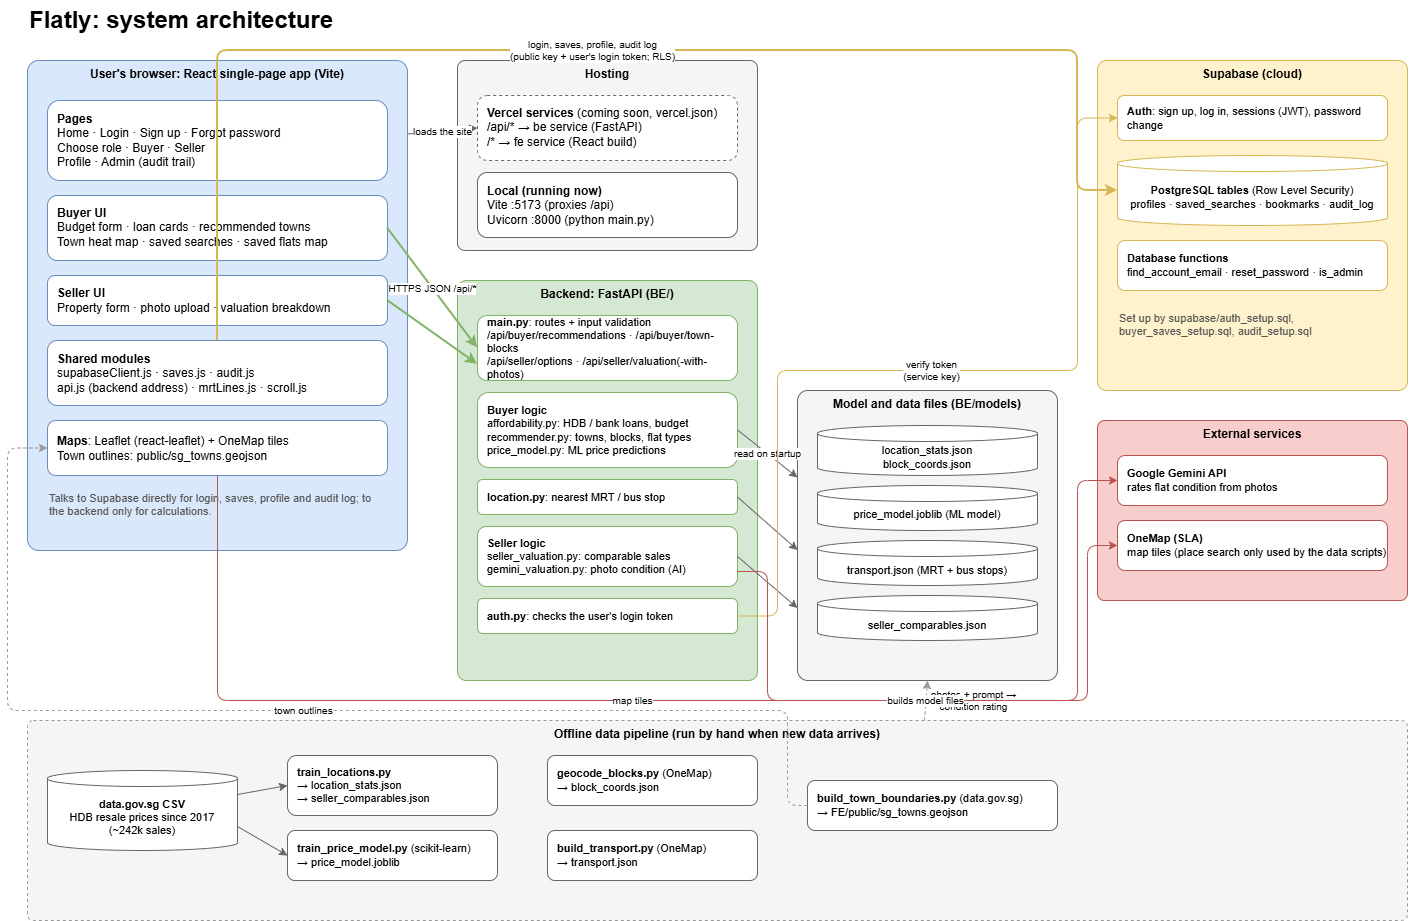

The diagram above was exported from draw.io. Its source (the exported page's mxGraphModel, read from the mxfile embedded in the PNG):
<mxGraphModel dx="1207" dy="1076" grid="1" gridSize="10" guides="1" tooltips="1" connect="1" arrows="1" fold="1" page="1" pageScale="1" pageWidth="1460" pageHeight="960" math="0" shadow="0">
  <root>
    <mxCell id="0" />
    <mxCell id="1" parent="0" />
    <mxCell id="title" parent="1" style="text;html=1;fontSize=24;fontStyle=1;align=left;verticalAlign=middle;" value="Flatly: system architecture" vertex="1">
      <mxGeometry height="40" width="600" x="40" y="10" as="geometry" />
    </mxCell>
    <mxCell id="browser" parent="1" style="rounded=1;whiteSpace=wrap;html=1;fillColor=#dae8fc;strokeColor=#6c8ebf;verticalAlign=top;fontStyle=1;arcSize=3;" value="User's browser: React single-page app (Vite)" vertex="1">
      <mxGeometry height="490" width="380" x="40" y="70" as="geometry" />
    </mxCell>
    <mxCell id="fe_pages" parent="1" style="rounded=1;whiteSpace=wrap;html=1;fillColor=#ffffff;strokeColor=#6c8ebf;align=left;spacingLeft=8;" value="&lt;b&gt;Pages&lt;/b&gt;&lt;br&gt;Home · Login · Sign up · Forgot password&lt;br&gt;Choose role · Buyer · Seller&lt;br&gt;Profile · Admin (audit trail)" vertex="1">
      <mxGeometry height="80" width="340" x="60" y="110" as="geometry" />
    </mxCell>
    <mxCell id="fe_buyer" parent="1" style="rounded=1;whiteSpace=wrap;html=1;fillColor=#ffffff;strokeColor=#6c8ebf;align=left;spacingLeft=8;" value="&lt;b&gt;Buyer UI&lt;/b&gt;&lt;br&gt;Budget form · loan cards · recommended towns&lt;br&gt;Town heat map · saved searches · saved flats map" vertex="1">
      <mxGeometry height="65" width="340" x="60" y="205" as="geometry" />
    </mxCell>
    <mxCell id="fe_seller" parent="1" style="rounded=1;whiteSpace=wrap;html=1;fillColor=#ffffff;strokeColor=#6c8ebf;align=left;spacingLeft=8;" value="&lt;b&gt;Seller UI&lt;/b&gt;&lt;br&gt;Property form · photo upload · valuation breakdown" vertex="1">
      <mxGeometry height="50" width="340" x="60" y="285" as="geometry" />
    </mxCell>
    <mxCell id="fe_shared" parent="1" style="rounded=1;whiteSpace=wrap;html=1;fillColor=#ffffff;strokeColor=#6c8ebf;align=left;spacingLeft=8;" value="&lt;b&gt;Shared modules&lt;/b&gt;&lt;br&gt;supabaseClient.js · saves.js · audit.js&lt;br&gt;api.js (backend address) · mrtLines.js · scroll.js" vertex="1">
      <mxGeometry height="65" width="340" x="60" y="350" as="geometry" />
    </mxCell>
    <mxCell id="fe_maps" parent="1" style="rounded=1;whiteSpace=wrap;html=1;fillColor=#ffffff;strokeColor=#6c8ebf;align=left;spacingLeft=8;" value="&lt;b&gt;Maps&lt;/b&gt;: Leaflet (react-leaflet) + OneMap tiles&lt;br&gt;Town outlines: public/sg_towns.geojson" vertex="1">
      <mxGeometry height="55" width="340" x="60" y="430" as="geometry" />
    </mxCell>
    <mxCell id="fe_note" parent="1" style="text;html=1;whiteSpace=wrap;fontSize=11;fontColor=#555555;align=left;" value="Talks to Supabase directly for login, saves, profile and audit log; to the backend only for calculations." vertex="1">
      <mxGeometry height="50" width="340" x="60" y="495" as="geometry" />
    </mxCell>
    <mxCell id="hosting" parent="1" style="rounded=1;whiteSpace=wrap;html=1;fillColor=#f5f5f5;strokeColor=#666666;verticalAlign=top;fontStyle=1;arcSize=4;" value="Hosting" vertex="1">
      <mxGeometry height="190" width="300" x="470" y="70" as="geometry" />
    </mxCell>
    <mxCell id="host_vercel" parent="1" style="rounded=1;whiteSpace=wrap;html=1;fillColor=#ffffff;strokeColor=#666666;dashed=1;align=left;spacingLeft=8;" value="&lt;b&gt;Vercel services&lt;/b&gt; (coming soon, vercel.json)&lt;br&gt;/api/* → be service (FastAPI)&lt;br&gt;/* → fe service (React build)" vertex="1">
      <mxGeometry height="65" width="260" x="490" y="105" as="geometry" />
    </mxCell>
    <mxCell id="host_local" parent="1" style="rounded=1;whiteSpace=wrap;html=1;fillColor=#ffffff;strokeColor=#666666;align=left;spacingLeft=8;" value="&lt;b&gt;Local (running now)&lt;/b&gt;&lt;br&gt;Vite :5173 (proxies /api)&lt;br&gt;Uvicorn :8000 (python main.py)" vertex="1">
      <mxGeometry height="65" width="260" x="490" y="182" as="geometry" />
    </mxCell>
    <mxCell id="be" parent="1" style="rounded=1;whiteSpace=wrap;html=1;fillColor=#d5e8d4;strokeColor=#82b366;verticalAlign=top;fontStyle=1;arcSize=3;" value="Backend: FastAPI (BE/)" vertex="1">
      <mxGeometry height="400" width="300" x="470" y="290" as="geometry" />
    </mxCell>
    <mxCell id="be_main" parent="1" style="rounded=1;whiteSpace=wrap;html=1;fillColor=#ffffff;strokeColor=#82b366;align=left;spacingLeft=8;fontSize=11;" value="&lt;b&gt;main.py&lt;/b&gt;: routes + input validation&lt;br&gt;/api/buyer/recommendations · /api/buyer/town-blocks&lt;br&gt;/api/seller/options · /api/seller/valuation(-with-photos)" vertex="1">
      <mxGeometry height="65" width="260" x="490" y="325" as="geometry" />
    </mxCell>
    <mxCell id="be_buyer" parent="1" style="rounded=1;whiteSpace=wrap;html=1;fillColor=#ffffff;strokeColor=#82b366;align=left;spacingLeft=8;fontSize=11;" value="&lt;b&gt;Buyer logic&lt;/b&gt;&lt;br&gt;affordability.py: HDB / bank loans, budget&lt;br&gt;recommender.py: towns, blocks, flat types&lt;br&gt;price_model.py: ML price predictions" vertex="1">
      <mxGeometry height="75" width="260" x="490" y="402" as="geometry" />
    </mxCell>
    <mxCell id="be_location" parent="1" style="rounded=1;whiteSpace=wrap;html=1;fillColor=#ffffff;strokeColor=#82b366;align=left;spacingLeft=8;fontSize=11;" value="&lt;b&gt;location.py&lt;/b&gt;: nearest MRT / bus stop" vertex="1">
      <mxGeometry height="35" width="260" x="490" y="489" as="geometry" />
    </mxCell>
    <mxCell id="be_seller" parent="1" style="rounded=1;whiteSpace=wrap;html=1;fillColor=#ffffff;strokeColor=#82b366;align=left;spacingLeft=8;fontSize=11;" value="&lt;b&gt;Seller logic&lt;/b&gt;&lt;br&gt;seller_valuation.py: comparable sales&lt;br&gt;gemini_valuation.py: photo condition (AI)" vertex="1">
      <mxGeometry height="60" width="260" x="490" y="536" as="geometry" />
    </mxCell>
    <mxCell id="be_auth" parent="1" style="rounded=1;whiteSpace=wrap;html=1;fillColor=#ffffff;strokeColor=#82b366;align=left;spacingLeft=8;fontSize=11;" value="&lt;b&gt;auth.py&lt;/b&gt;: checks the user's login token" vertex="1">
      <mxGeometry height="35" width="260" x="490" y="608" as="geometry" />
    </mxCell>
    <mxCell id="data" parent="1" style="rounded=1;whiteSpace=wrap;html=1;fillColor=#f5f5f5;strokeColor=#666666;verticalAlign=top;fontStyle=1;arcSize=4;" value="Model and data files (BE/models)" vertex="1">
      <mxGeometry height="290" width="260" x="810" y="400" as="geometry" />
    </mxCell>
    <mxCell id="d_stats" parent="1" style="shape=cylinder3;whiteSpace=wrap;html=1;boundedLbl=1;size=8;fillColor=#ffffff;strokeColor=#666666;fontSize=11;" value="location_stats.json&lt;br&gt;block_coords.json" vertex="1">
      <mxGeometry height="50" width="220" x="830" y="435" as="geometry" />
    </mxCell>
    <mxCell id="d_model" parent="1" style="shape=cylinder3;whiteSpace=wrap;html=1;boundedLbl=1;size=8;fillColor=#ffffff;strokeColor=#666666;fontSize=11;" value="price_model.joblib (ML model)" vertex="1">
      <mxGeometry height="45" width="220" x="830" y="495" as="geometry" />
    </mxCell>
    <mxCell id="d_transport" parent="1" style="shape=cylinder3;whiteSpace=wrap;html=1;boundedLbl=1;size=8;fillColor=#ffffff;strokeColor=#666666;fontSize=11;" value="transport.json (MRT + bus stops)" vertex="1">
      <mxGeometry height="45" width="220" x="830" y="550" as="geometry" />
    </mxCell>
    <mxCell id="d_comps" parent="1" style="shape=cylinder3;whiteSpace=wrap;html=1;boundedLbl=1;size=8;fillColor=#ffffff;strokeColor=#666666;fontSize=11;" value="seller_comparables.json" vertex="1">
      <mxGeometry height="45" width="220" x="830" y="605" as="geometry" />
    </mxCell>
    <mxCell id="sb" parent="1" style="rounded=1;whiteSpace=wrap;html=1;fillColor=#fff2cc;strokeColor=#d6b656;verticalAlign=top;fontStyle=1;arcSize=3;" value="Supabase (cloud)" vertex="1">
      <mxGeometry height="330" width="310" x="1110" y="70" as="geometry" />
    </mxCell>
    <mxCell id="sb_auth" parent="1" style="rounded=1;whiteSpace=wrap;html=1;fillColor=#ffffff;strokeColor=#d6b656;align=left;spacingLeft=8;fontSize=11;" value="&lt;b&gt;Auth&lt;/b&gt;: sign up, log in, sessions (JWT), password change" vertex="1">
      <mxGeometry height="45" width="270" x="1130" y="105" as="geometry" />
    </mxCell>
    <mxCell id="sb_tables" parent="1" style="shape=cylinder3;whiteSpace=wrap;html=1;boundedLbl=1;size=8;fillColor=#ffffff;strokeColor=#d6b656;fontSize=11;" value="&lt;b&gt;PostgreSQL tables&lt;/b&gt; (Row Level Security)&lt;br&gt;profiles · saved_searches · bookmarks · audit_log" vertex="1">
      <mxGeometry height="70" width="270" x="1130" y="165" as="geometry" />
    </mxCell>
    <mxCell id="sb_rpc" parent="1" style="rounded=1;whiteSpace=wrap;html=1;fillColor=#ffffff;strokeColor=#d6b656;align=left;spacingLeft=8;fontSize=11;" value="&lt;b&gt;Database functions&lt;/b&gt;&lt;br&gt;find_account_email · reset_password · is_admin" vertex="1">
      <mxGeometry height="50" width="270" x="1130" y="250" as="geometry" />
    </mxCell>
    <mxCell id="sb_sql" parent="1" style="text;html=1;whiteSpace=wrap;fontSize=11;fontColor=#555555;" value="Set up by supabase/auth_setup.sql, buyer_saves_setup.sql, audit_setup.sql" vertex="1">
      <mxGeometry height="40" width="270" x="1130" y="315" as="geometry" />
    </mxCell>
    <mxCell id="ext" parent="1" style="rounded=1;whiteSpace=wrap;html=1;fillColor=#f8cecc;strokeColor=#b85450;verticalAlign=top;fontStyle=1;arcSize=4;" value="External services" vertex="1">
      <mxGeometry height="180" width="310" x="1110" y="430" as="geometry" />
    </mxCell>
    <mxCell id="ext_gemini" parent="1" style="rounded=1;whiteSpace=wrap;html=1;fillColor=#ffffff;strokeColor=#b85450;align=left;spacingLeft=8;fontSize=11;" value="&lt;b&gt;Google Gemini API&lt;/b&gt;&lt;br&gt;rates flat condition from photos" vertex="1">
      <mxGeometry height="50" width="270" x="1130" y="465" as="geometry" />
    </mxCell>
    <mxCell id="ext_onemap" parent="1" style="rounded=1;whiteSpace=wrap;html=1;fillColor=#ffffff;strokeColor=#b85450;align=left;spacingLeft=8;fontSize=11;" value="&lt;b&gt;OneMap (SLA)&lt;/b&gt;&lt;br&gt;map tiles (place search only used by the data scripts)" vertex="1">
      <mxGeometry height="50" width="270" x="1130" y="530" as="geometry" />
    </mxCell>
    <mxCell id="pipe" parent="1" style="rounded=1;whiteSpace=wrap;html=1;fillColor=#f5f5f5;strokeColor=#999999;dashed=1;verticalAlign=top;fontStyle=1;arcSize=3;" value="Offline data pipeline (run by hand when new data arrives)" vertex="1">
      <mxGeometry height="200" width="1380" x="40" y="730" as="geometry" />
    </mxCell>
    <mxCell id="p_csv" parent="1" style="shape=cylinder3;whiteSpace=wrap;html=1;boundedLbl=1;size=8;fillColor=#ffffff;strokeColor=#666666;fontSize=11;" value="&lt;b&gt;data.gov.sg CSV&lt;/b&gt;&lt;br&gt;HDB resale prices since 2017&lt;br&gt;(~242k sales)" vertex="1">
      <mxGeometry height="80" width="190" x="60" y="780" as="geometry" />
    </mxCell>
    <mxCell id="p_train" parent="1" style="rounded=1;whiteSpace=wrap;html=1;fillColor=#ffffff;strokeColor=#666666;align=left;spacingLeft=8;fontSize=11;" value="&lt;b&gt;train_locations.py&lt;/b&gt;&lt;br&gt;→ location_stats.json&lt;br&gt;→ seller_comparables.json" vertex="1">
      <mxGeometry height="60" width="210" x="300" y="765" as="geometry" />
    </mxCell>
    <mxCell id="p_ml" parent="1" style="rounded=1;whiteSpace=wrap;html=1;fillColor=#ffffff;strokeColor=#666666;align=left;spacingLeft=8;fontSize=11;" value="&lt;b&gt;train_price_model.py&lt;/b&gt; (scikit-learn)&lt;br&gt;→ price_model.joblib" vertex="1">
      <mxGeometry height="50" width="210" x="300" y="840" as="geometry" />
    </mxCell>
    <mxCell id="p_geo" parent="1" style="rounded=1;whiteSpace=wrap;html=1;fillColor=#ffffff;strokeColor=#666666;align=left;spacingLeft=8;fontSize=11;" value="&lt;b&gt;geocode_blocks.py&lt;/b&gt; (OneMap)&lt;br&gt;→ block_coords.json" vertex="1">
      <mxGeometry height="50" width="210" x="560" y="765" as="geometry" />
    </mxCell>
    <mxCell id="p_transport" parent="1" style="rounded=1;whiteSpace=wrap;html=1;fillColor=#ffffff;strokeColor=#666666;align=left;spacingLeft=8;fontSize=11;" value="&lt;b&gt;build_transport.py&lt;/b&gt; (OneMap)&lt;br&gt;→ transport.json" vertex="1">
      <mxGeometry height="50" width="210" x="560" y="840" as="geometry" />
    </mxCell>
    <mxCell id="p_bounds" parent="1" style="rounded=1;whiteSpace=wrap;html=1;fillColor=#ffffff;strokeColor=#666666;align=left;spacingLeft=8;fontSize=11;" value="&lt;b&gt;build_town_boundaries.py&lt;/b&gt; (data.gov.sg)&lt;br&gt;→ FE/public/sg_towns.geojson" vertex="1">
      <mxGeometry height="50" width="250" x="820" y="790" as="geometry" />
    </mxCell>
    <mxCell id="e_load" edge="1" parent="1" source="browser" style="endArrow=classic;html=1;strokeColor=#666666;fontSize=10;labelBackgroundColor=#ffffff;exitX=1;exitY=0.15;entryX=0;entryY=0.5;" target="host_vercel" value="loads the site">
      <mxGeometry relative="1" as="geometry" />
    </mxCell>
    <mxCell id="e_api" edge="1" parent="1" source="fe_buyer" style="endArrow=classic;html=1;strokeColor=#82b366;strokeWidth=2;fontSize=10;labelBackgroundColor=#ffffff;exitX=1;exitY=0.5;entryX=0;entryY=0.5;" target="be_main" value="HTTPS JSON /api/*">
      <mxGeometry relative="1" as="geometry" />
    </mxCell>
    <mxCell id="e_api2" edge="1" parent="1" source="fe_seller" style="endArrow=classic;html=1;strokeColor=#82b366;strokeWidth=2;exitX=1;exitY=0.5;entryX=0;entryY=0.75;" target="be_main" value="">
      <mxGeometry relative="1" as="geometry" />
    </mxCell>
    <mxCell id="e_sb" edge="1" parent="1" source="fe_shared" style="endArrow=classic;html=1;strokeColor=#d6b656;strokeWidth=2;fontSize=10;labelBackgroundColor=#ffffff;edgeStyle=orthogonalEdgeStyle;exitX=0.5;exitY=0;entryX=0;entryY=0.5;" target="sb_tables" value="login, saves, profile, audit log&lt;br&gt;(public key + user's login token; RLS)">
      <mxGeometry relative="1" as="geometry">
        <Array as="points">
          <mxPoint x="230" y="60" />
          <mxPoint x="1090" y="60" />
          <mxPoint x="1090" y="200" />
        </Array>
      </mxGeometry>
    </mxCell>
    <mxCell id="e_models" edge="1" parent="1" source="be_buyer" style="endArrow=classic;html=1;strokeColor=#666666;fontSize=10;labelBackgroundColor=#ffffff;exitX=1;exitY=0.5;entryX=0;entryY=0.3;" target="data" value="read on startup">
      <mxGeometry relative="1" as="geometry" />
    </mxCell>
    <mxCell id="e_models2" edge="1" parent="1" source="be_location" style="endArrow=classic;html=1;strokeColor=#666666;exitX=1;exitY=0.5;entryX=0;entryY=0.55;" target="data" value="">
      <mxGeometry relative="1" as="geometry" />
    </mxCell>
    <mxCell id="e_models3" edge="1" parent="1" source="be_seller" style="endArrow=classic;html=1;strokeColor=#666666;exitX=1;exitY=0.5;entryX=0;entryY=0.75;" target="data" value="">
      <mxGeometry relative="1" as="geometry" />
    </mxCell>
    <mxCell id="e_auth" edge="1" parent="1" source="be_auth" style="endArrow=classic;html=1;strokeColor=#d6b656;fontSize=10;labelBackgroundColor=#ffffff;edgeStyle=orthogonalEdgeStyle;exitX=1;exitY=0.5;entryX=0;entryY=0.5;" target="sb_auth" value="verify token&lt;br&gt;(service key)">
      <mxGeometry relative="1" as="geometry">
        <Array as="points">
          <mxPoint x="790" y="626" />
          <mxPoint x="790" y="380" />
          <mxPoint x="1090" y="380" />
          <mxPoint x="1090" y="128" />
        </Array>
      </mxGeometry>
    </mxCell>
    <mxCell id="e_gemini" edge="1" parent="1" source="be_seller" style="endArrow=classic;html=1;strokeColor=#b85450;fontSize=10;labelBackgroundColor=#ffffff;edgeStyle=orthogonalEdgeStyle;exitX=1;exitY=0.75;entryX=0;entryY=0.5;" target="ext_gemini" value="photos + prompt →&lt;br&gt;condition rating">
      <mxGeometry relative="1" as="geometry">
        <Array as="points">
          <mxPoint x="780" y="581" />
          <mxPoint x="780" y="710" />
          <mxPoint x="1090" y="710" />
          <mxPoint x="1090" y="490" />
        </Array>
      </mxGeometry>
    </mxCell>
    <mxCell id="e_tiles" edge="1" parent="1" source="fe_maps" style="endArrow=classic;html=1;strokeColor=#b85450;fontSize=10;labelBackgroundColor=#ffffff;edgeStyle=orthogonalEdgeStyle;exitX=0.5;exitY=1;entryX=0;entryY=0.5;" target="ext_onemap" value="map tiles">
      <mxGeometry relative="1" as="geometry">
        <Array as="points">
          <mxPoint x="230" y="710" />
          <mxPoint x="1100" y="710" />
          <mxPoint x="1100" y="555" />
        </Array>
      </mxGeometry>
    </mxCell>
    <mxCell id="e_csv1" edge="1" parent="1" source="p_csv" style="endArrow=classic;html=1;strokeColor=#666666;exitX=1;exitY=0.3;entryX=0;entryY=0.5;" target="p_train" value="">
      <mxGeometry relative="1" as="geometry" />
    </mxCell>
    <mxCell id="e_csv2" edge="1" parent="1" source="p_csv" style="endArrow=classic;html=1;strokeColor=#666666;exitX=1;exitY=0.7;entryX=0;entryY=0.5;" target="p_ml" value="">
      <mxGeometry relative="1" as="geometry" />
    </mxCell>
    <mxCell id="e_builds" edge="1" parent="1" source="pipe" style="endArrow=classic;html=1;strokeColor=#999999;dashed=1;fontSize=10;labelBackgroundColor=#ffffff;exitX=0.65;exitY=0;entryX=0.5;entryY=1;" target="data" value="builds model files">
      <mxGeometry relative="1" as="geometry" />
    </mxCell>
    <mxCell id="e_geojson" edge="1" parent="1" source="p_bounds" style="endArrow=classic;html=1;strokeColor=#999999;dashed=1;fontSize=10;labelBackgroundColor=#ffffff;edgeStyle=orthogonalEdgeStyle;exitX=0;exitY=0.5;entryX=0;entryY=0.5;" target="fe_maps" value="town outlines">
      <mxGeometry relative="1" as="geometry">
        <Array as="points">
          <mxPoint x="800" y="815" />
          <mxPoint x="800" y="720" />
          <mxPoint x="20" y="720" />
          <mxPoint x="20" y="457" />
        </Array>
      </mxGeometry>
    </mxCell>
  </root>
</mxGraphModel>